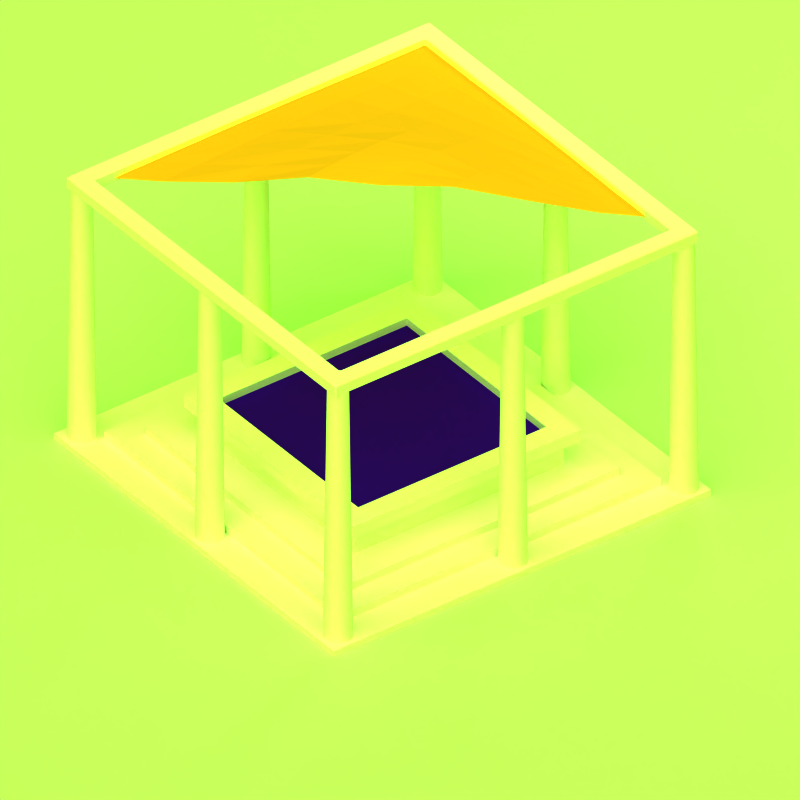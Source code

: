 # Source: well.blend  (saved by Blender 2.79.0; exported with 4.5.12 LTS)
import bpy
from mathutils import Matrix  # noqa: F401  (used for matrix-valued properties, if any)

bpy.ops.wm.read_factory_settings(use_empty=True)
scene = bpy.context.scene
scene.name = 'Scene'

# ---- collections
col_collection_1 = bpy.data.collections.new('Collection 1'); scene.collection.children.link(col_collection_1)
col_collection_2 = bpy.data.collections.new('Collection 2'); scene.collection.children.link(col_collection_2)
col_collection_5 = bpy.data.collections.new('Collection 5'); scene.collection.children.link(col_collection_5)
col_collection_7 = bpy.data.collections.new('Collection 7'); scene.collection.children.link(col_collection_7)
col_collection_16 = bpy.data.collections.new('Collection 16'); scene.collection.children.link(col_collection_16)

# ---- materials (node trees are filled in below, after node groups)
mat_material_013 = bpy.data.materials.new('Material.013')
mat_material_013.alpha_threshold = 0.0
mat_material_013.preview_render_type = 'FLAT'
mat_material_013.diffuse_color = (1.0, 0.5149, 0.1128, 1.0)
mat_material_013.specular_color = (0.396, 0.7906, 0.8944)
mat_material_013.roughness = 0.5
mat_material_013.line_color = (0.0, 0.0, 0.0, 1.0)
mat_material_012 = bpy.data.materials.new('Material.012')
mat_material_012.alpha_threshold = 0.0
mat_material_012.preview_render_type = 'FLAT'
mat_material_012.diffuse_color = (1.0, 1.0, 1.0, 1.0)
mat_material_012.roughness = 0.5
mat_material_012.line_color = (0.0, 0.0, 0.0, 1.0)
mat_material_005 = bpy.data.materials.new('Material.005')
mat_material_005.alpha_threshold = 0.0
mat_material_005.preview_render_type = 'FLAT'
mat_material_005.diffuse_color = (0.1579, 0.02688, 0.8639, 1.0)
mat_material_005.roughness = 0.5
mat_material_005.line_color = (0.0, 0.0, 0.0, 0.8415)
mat_material_018 = bpy.data.materials.new('Material.018')
mat_material_018.alpha_threshold = 0.0
mat_material_018.preview_render_type = 'FLAT'
mat_material_018.roughness = 0.5
mat_material_018.line_color = (0.0, 0.0, 0.0, 1.0)

# ---- material node trees

# ---- world
world_world = bpy.data.worlds.new('World'); scene.world = world_world
world_world.color = (0.4101, 1.0, 0.0)
world_world.use_sun_shadow = False
world_world.sun_shadow_jitter_overblur = 0.0
world_world.cycles.sampling_method = 'NONE'
world_world.cycles.sample_map_resolution = 256

# ---- cameras
cam_camera = bpy.data.cameras.new('Camera')
cam_camera.type = 'ORTHO'
cam_camera.passepartout_alpha = 0.2
cam_camera.clip_start = 0.2
cam_camera.clip_end = 100.0
cam_camera.lens = 35.0
cam_camera.sensor_width = 32.0
cam_camera.sensor_height = 18.0
cam_camera.ortho_scale = 6.25
cam_camera.display_size = 0.8
cam_camera.show_passepartout = False
cam_camera.show_safe_areas = True
cam_camera.dof.focus_distance = 0.0
cam_camera.dof.aperture_fstop = 128.0

# ---- lights
light_spot = bpy.data.lights.new('Spot', 'POINT')
light_spot.transmission_factor = 0.0
light_spot.cutoff_distance = 30.0
light_spot.energy = 100.0
light_spot.shadow_buffer_clip_start = 1.001
light_spot.shadow_soft_size = 1.0
light_spot.shadow_maximum_resolution = 0.006
light_spot.use_absolute_resolution = True
light_spot.cycles.use_multiple_importance_sampling = False
light_lamp_001 = bpy.data.lights.new('Lamp.001', 'SUN')
light_lamp_001.color = (1.0, 0.911, 0.549)
light_lamp_001.transmission_factor = 0.0
light_lamp_001.angle = 1.571
light_lamp_001.energy = 0.85
light_lamp_001.shadow_buffer_clip_start = 0.5
light_lamp_001.shadow_soft_size = 1.0
light_lamp_001.shadow_cascade_max_distance = 1000.0
light_lamp_001.cycles.use_multiple_importance_sampling = False
light_lamp_008 = bpy.data.lights.new('Lamp.008', 'SUN')
light_lamp_008.color = (0.7556, 0.7973, 0.9923)
light_lamp_008.transmission_factor = 0.0
light_lamp_008.angle = 1.571
light_lamp_008.energy = 0.65
light_lamp_008.shadow_buffer_clip_start = 0.5
light_lamp_008.shadow_soft_size = 1.0
light_lamp_008.shadow_cascade_max_distance = 1000.0
light_lamp_008.cycles.use_multiple_importance_sampling = False
light_lamp = bpy.data.lights.new('Lamp', 'SUN')
light_lamp.color = (1.0, 0.911, 0.549)
light_lamp.transmission_factor = 0.0
light_lamp.angle = 1.571
light_lamp.energy = 0.85
light_lamp.shadow_buffer_clip_start = 0.5
light_lamp.shadow_soft_size = 1.0
light_lamp.shadow_cascade_max_distance = 1000.0
light_lamp.cycles.use_multiple_importance_sampling = False

# ---- meshes
me_plane = bpy.data.meshes.new('Plane')
me_plane.from_pydata([(-0.2689, 0.8404, 0.0), (-0.297, 1.047, 0.0), (-0.3251, 1.254, 0.0), (-0.3531, 1.461, 0.0), (-0.6353, 0.6239, 0.0), (-1.002, 0.4074, 0.0), (-1.368, 0.1909, 0.0), (-0.2409, 0.6337, 0.0), (-0.2128, 0.4269, 0.0), (-0.1847, 0.2201, 0.0), (0.09736, 1.057, 0.0), (0.4637, 1.273, 0.0), (0.83, 1.49, 0.0), (0.06405, 1.212, 0.0), (0.03073, 1.367, 0.0), (-0.002588, 1.522, 0.0), (0.4251, 1.376, 0.0), (0.3865, 1.48, 0.0), (0.348, 1.583, 0.0), (0.7862, 1.541, 0.0), (0.7423, 1.592, 0.0), (0.6985, 1.643, 0.0), (-0.6581, 0.8825, 0.0), (-1.019, 0.7179, 0.0), (-1.38, 0.5532, 0.0), (-0.6809, 1.141, 0.0), (-1.037, 1.028, 0.0), (-1.392, 0.9156, 0.0), (-0.7037, 1.4, 0.0), (-1.054, 1.339, 0.0), (-1.405, 1.278, 0.0), (-0.6124, 0.3653, 0.0), (-0.5896, 0.1067, 0.0), (-0.5668, -0.152, 0.0), (-0.984, 0.0969, 0.0), (-0.9664, -0.2136, 0.0), (-0.9489, -0.5241, 0.0), (-1.356, -0.1715, 0.0), (-1.343, -0.5338, 0.0), (-1.331, -0.8962, 0.0), (0.1307, 0.902, 0.0), (0.5022, 1.17, 0.0), (0.8738, 1.439, 0.0), (0.164, 0.7471, 0.0), (0.5408, 1.067, 0.0), (0.9176, 1.388, 0.0), (0.1973, 0.5923, 0.0), (0.5794, 0.9644, 0.0), (0.9614, 1.336, 0.0), (1.005, 1.285, 0.0), (0.6179, 0.8613, 0.0), (0.2306, 0.4374, 0.0), (-0.1567, 0.01339, 0.0), (-0.544, -0.4106, 0.0), (-0.9313, -0.8345, 0.0), (-1.319, -1.259, 0.0), (1.049, 1.704, 0.0), (1.098, 1.705, 0.0), (1.147, 1.706, 0.0), (1.196, 1.706, 0.0), (1.245, 1.707, 0.0), (1.294, 1.708, 0.0), (1.344, 1.709, 0.0), (0.6547, 1.695, 0.0), (0.3094, 1.686, 0.0), (-0.0359, 1.676, 0.0), (-0.3812, 1.667, 0.0), (-0.7265, 1.658, 0.0), (-1.072, 1.649, 0.0), (-1.417, 1.64, 0.0), (-1.713, -1.268, 0.0), (-1.72, -0.8541, 0.0), (-1.727, -0.4399, 0.0), (-1.734, -0.02565, 0.0), (-1.741, 0.3886, 0.0), (-1.748, 0.8028, 0.0), (-1.755, 1.217, 0.0), (1.0, 1.704, 0.0), (1.393, 1.709, 0.0), (-1.706, -1.682, 0.0), (-1.762, 1.631, 0.0)], [], [(0, 10, 13, 1), (1, 13, 14, 2), (2, 14, 15, 3), (3, 15, 65, 66), (10, 11, 16, 13), (13, 16, 17, 14), (14, 17, 18, 15), (15, 18, 64, 65), (11, 12, 19, 16), (16, 19, 20, 17), (17, 20, 21, 18), (18, 21, 63, 64), (12, 59, 58, 19), (19, 58, 57, 20), (20, 57, 56, 21), (21, 56, 77, 63), (0, 1, 22, 4), (4, 22, 23, 5), (5, 23, 24, 6), (6, 24, 74, 73), (1, 2, 25, 22), (22, 25, 26, 23), (23, 26, 27, 24), (24, 27, 75, 74), (2, 3, 28, 25), (25, 28, 29, 26), (26, 29, 30, 27), (27, 30, 76, 75), (3, 66, 67, 28), (28, 67, 68, 29), (29, 68, 69, 30), (30, 69, 80, 76), (0, 4, 31, 7), (7, 31, 32, 8), (8, 32, 33, 9), (9, 33, 53, 52), (4, 5, 34, 31), (31, 34, 35, 32), (32, 35, 36, 33), (33, 36, 54, 53), (5, 6, 37, 34), (34, 37, 38, 35), (35, 38, 39, 36), (36, 39, 55, 54), (6, 73, 72, 37), (37, 72, 71, 38), (38, 71, 70, 39), (39, 70, 79, 55), (0, 7, 40, 10), (10, 40, 41, 11), (11, 41, 42, 12), (12, 42, 60, 59), (7, 8, 43, 40), (40, 43, 44, 41), (41, 44, 45, 42), (42, 45, 61, 60), (8, 9, 46, 43), (43, 46, 47, 44), (44, 47, 48, 45), (45, 48, 62, 61), (9, 52, 51, 46), (46, 51, 50, 47), (47, 50, 49, 48), (48, 49, 78, 62)])
me_plane.materials.append(mat_material_013)
me_plane.use_remesh_preserve_volume = False
me_plane.use_remesh_preserve_attributes = False
me_plane.use_mirror_vertex_groups = False
me_plane.update()
me_cube_162 = bpy.data.meshes.new('Cube.162')
me_cube_162.from_pydata([(1.757, 0.04362, -1.768), (1.757, -0.04367, -1.768), (-1.757, -0.04375, -1.768), (-1.757, 0.04353, -1.768), (1.757, 0.04375, 1.768), (-1.757, 0.04367, 1.768), (-1.757, -0.04362, 1.768), (1.757, -0.04353, 1.768), (1.768, 0.04362, -1.757), (1.768, 0.04375, 1.757), (1.768, -0.04353, 1.757), (1.768, -0.04367, -1.757), (-1.768, -0.04375, -1.757), (-1.768, -0.04362, 1.757), (-1.768, 0.04367, 1.757), (-1.768, 0.04353, -1.757), (-1.74, -0.05546, -1.757), (1.74, -0.05538, -1.757), (1.601, -0.05538, -1.617), (-1.601, -0.05545, -1.617), (-1.594, 0.04354, -1.605), (-1.594, -0.04374, -1.605), (1.594, -0.04367, -1.605), (1.594, 0.04362, -1.605), (1.74, 0.05533, -1.757), (-1.74, 0.05525, -1.757), (-1.601, 0.05526, -1.617), (1.601, 0.05533, -1.617), (1.74, -0.05525, 1.757), (-1.74, -0.05533, 1.757), (-1.601, -0.05533, 1.617), (1.601, -0.05526, 1.617), (-1.757, 0.05538, 1.74), (-1.617, 0.05538, 1.601), (-1.617, 0.05526, -1.601), (-1.757, 0.05525, -1.74), (1.757, 0.05533, -1.74), (1.617, 0.05533, -1.601), (1.617, 0.05545, 1.601), (1.757, 0.05546, 1.74), (-1.757, -0.05546, -1.74), (-1.617, -0.05545, -1.601), (-1.617, -0.05533, 1.601), (-1.757, -0.05533, 1.74), (-1.605, 0.04354, -1.594), (-1.605, 0.04366, 1.594), (-1.605, -0.04362, 1.594), (-1.605, -0.04374, -1.594), (1.757, -0.05525, 1.74), (1.617, -0.05526, 1.601), (1.617, -0.05538, -1.601), (1.757, -0.05538, -1.74), (1.605, 0.04374, 1.594), (1.605, 0.04362, -1.594), (1.605, -0.04366, -1.594), (1.605, -0.04354, 1.594), (-1.74, 0.05538, 1.757), (1.74, 0.05546, 1.757), (1.601, 0.05545, 1.617), (-1.601, 0.05538, 1.617), (-1.594, -0.04362, 1.605), (-1.594, 0.04367, 1.605), (1.594, 0.04374, 1.605), (1.594, -0.04354, 1.605)], [], [(0, 1, 2, 3), (4, 5, 6, 7), (8, 9, 10, 11), (12, 13, 14, 15), (16, 17, 18, 19), (20, 21, 22, 23), (24, 25, 26, 27), (28, 29, 30, 31), (32, 33, 34, 35), (36, 37, 38, 39), (40, 41, 42, 43), (44, 45, 46, 47), (48, 49, 50, 51), (52, 53, 54, 55), (56, 57, 58, 59), (60, 61, 62, 63), (1, 0, 8, 11), (1, 17, 16, 2), (3, 2, 12, 15), (24, 0, 3, 25), (5, 4, 57, 56), (5, 14, 13, 6), (7, 6, 29, 28), (7, 10, 9, 4), (8, 36, 39, 9), (10, 48, 51, 11), (12, 40, 43, 13), (14, 32, 35, 15), (17, 51, 50, 18), (18, 22, 21, 19), (16, 19, 41, 40), (20, 44, 47, 21), (22, 54, 53, 23), (20, 23, 27, 26), (26, 25, 35, 34), (27, 37, 36, 24), (30, 29, 43, 42), (30, 60, 63, 31), (31, 49, 48, 28), (33, 32, 56, 59), (33, 45, 44, 34), (38, 37, 53, 52), (38, 58, 57, 39), (41, 47, 46, 42), (45, 61, 60, 46), (49, 55, 54, 50), (55, 63, 62, 52), (58, 62, 61, 59), (0, 24, 36, 8), (1, 11, 51, 17), (2, 16, 40, 12), (3, 15, 35, 25), (4, 9, 39, 57), (5, 56, 32, 14), (6, 13, 43, 29), (7, 28, 48, 10), (18, 50, 54, 22), (19, 21, 47, 41), (20, 26, 34, 44), (23, 53, 37, 27), (30, 42, 46, 60), (31, 63, 55, 49), (33, 59, 61, 45), (38, 52, 62, 58)])
me_cube_162.materials.append(mat_material_012)
me_cube_162.use_remesh_preserve_volume = False
me_cube_162.use_remesh_preserve_attributes = False
me_cube_162.use_mirror_vertex_groups = False
me_cube_162.update()
me_cylinder_002 = bpy.data.meshes.new('Cylinder.002')
me_cylinder_002.from_pydata([(0.08373, 0.08373, 0.0006515), (0.09846, 0.06579, 0.0006515), (0.1094, 0.04531, 0.0006515), (0.1161, 0.0231, 0.0006515), (0.1184, -4.835e-07, 0.0006515), (0.1161, -0.0231, 0.0006515), (0.1094, -0.04532, 0.0006515), (0.09846, -0.06579, 0.0006515), (0.08373, -0.08373, 0.0006515), (0.06579, -0.09846, 0.0006515), (0.04531, -0.1094, 0.0006515), (0.0231, -0.1161, 0.0006515), (-2.124e-06, -0.1184, 0.0006515), (-0.0231, -0.1161, 0.0006515), (-0.04532, -0.1094, 0.0006515), (-0.06579, -0.09846, 0.0006515), (-0.08373, -0.08373, 0.0006515), (-0.09846, -0.06579, 0.0006515), (-0.1094, -0.04532, 0.0006515), (-0.1161, -0.0231, 0.0006515), (-0.1184, -3.722e-07, 0.0006515), (-0.1161, 0.0231, 0.0006515), (-0.1094, 0.04531, 0.0006515), (-0.09846, 0.06579, 0.0006515), (-0.08373, 0.08373, 0.0006515), (-0.06579, 0.09846, 0.0006515), (-0.04532, 0.1094, 0.0006515), (-0.0231, 0.1161, 0.0006515), (-1.889e-06, 0.1184, 0.0006515), (0.0231, 0.1161, 0.0006515), (0.04531, 0.1094, 0.0006515), (0.06579, 0.09846, 0.0006515), (0.06209, 0.06211, 0.3464), (0.07302, 0.0488, 0.3464), (0.08114, 0.03361, 0.3464), (0.08613, 0.01714, 0.3464), (0.08782, -3.623e-07, 0.3464), (0.08613, -0.01714, 0.3464), (0.08114, -0.03362, 0.3464), (0.07302, -0.0488, 0.3464), (0.06209, -0.06211, 0.3464), (0.04878, -0.07304, 0.3464), (0.0336, -0.08115, 0.3464), (0.01712, -0.08615, 0.3464), (-1.8e-05, -0.08784, 0.3464), (-0.01715, -0.08615, 0.3464), (-0.03363, -0.08115, 0.3464), (-0.04882, -0.07304, 0.3464), (-0.06213, -0.06211, 0.3464), (-0.07305, -0.0488, 0.3464), (-0.08117, -0.03362, 0.3464), (-0.08617, -0.01714, 0.3464), (-0.08786, -5.213e-07, 0.3464), (-0.08617, 0.01714, 0.3464), (-0.08117, 0.03361, 0.3464), (-0.07305, 0.0488, 0.3464), (-0.06213, 0.06211, 0.3464), (-0.04882, 0.07304, 0.3464), (-0.03363, 0.08115, 0.3464), (-0.01716, 0.08615, 0.3464), (-1.871e-05, 0.08784, 0.3464), (0.01712, 0.08615, 0.3464), (0.0336, 0.08115, 0.3464), (0.04878, 0.07304, 0.3464), (-2.082e-06, -4.895e-07, 0.0006515), (-1.808e-05, -1.629e-07, 0.3464)], [], [(64, 0, 1), (65, 33, 32), (64, 1, 2), (65, 34, 33), (64, 2, 3), (65, 35, 34), (64, 3, 4), (65, 36, 35), (64, 4, 5), (65, 37, 36), (64, 5, 6), (65, 38, 37), (64, 6, 7), (65, 39, 38), (64, 7, 8), (65, 40, 39), (64, 8, 9), (65, 41, 40), (64, 9, 10), (65, 42, 41), (64, 10, 11), (65, 43, 42), (64, 11, 12), (65, 44, 43), (64, 12, 13), (65, 45, 44), (64, 13, 14), (65, 46, 45), (64, 14, 15), (65, 47, 46), (64, 15, 16), (65, 48, 47), (64, 16, 17), (65, 49, 48), (64, 17, 18), (65, 50, 49), (64, 18, 19), (65, 51, 50), (64, 19, 20), (65, 52, 51), (64, 20, 21), (65, 53, 52), (64, 21, 22), (65, 54, 53), (64, 22, 23), (65, 55, 54), (64, 23, 24), (65, 56, 55), (64, 24, 25), (65, 57, 56), (64, 25, 26), (65, 58, 57), (64, 26, 27), (65, 59, 58), (64, 27, 28), (65, 60, 59), (64, 28, 29), (65, 61, 60), (64, 29, 30), (65, 62, 61), (64, 30, 31), (65, 63, 62), (31, 0, 64), (65, 32, 63), (0, 32, 33, 1), (1, 33, 34, 2), (2, 34, 35, 3), (3, 35, 36, 4), (4, 36, 37, 5), (5, 37, 38, 6), (6, 38, 39, 7), (7, 39, 40, 8), (8, 40, 41, 9), (9, 41, 42, 10), (10, 42, 43, 11), (11, 43, 44, 12), (12, 44, 45, 13), (13, 45, 46, 14), (14, 46, 47, 15), (15, 47, 48, 16), (16, 48, 49, 17), (17, 49, 50, 18), (18, 50, 51, 19), (19, 51, 52, 20), (20, 52, 53, 21), (21, 53, 54, 22), (22, 54, 55, 23), (23, 55, 56, 24), (24, 56, 57, 25), (25, 57, 58, 26), (26, 58, 59, 27), (27, 59, 60, 28), (28, 60, 61, 29), (29, 61, 62, 30), (30, 62, 63, 31), (32, 0, 31, 63)])
me_cylinder_002.materials.append(mat_material_012)
me_cylinder_002.use_remesh_preserve_volume = False
me_cylinder_002.use_remesh_preserve_attributes = False
me_cylinder_002.use_mirror_vertex_groups = False
me_cylinder_002.update()
me_cylinder = bpy.data.meshes.new('Cylinder')
me_cylinder.from_pydata([(0.08373, 0.08373, 0.0006515), (0.09846, 0.06579, 0.0006515), (0.1094, 0.04531, 0.0006515), (0.1161, 0.0231, 0.0006515), (0.1184, -4.835e-07, 0.0006515), (0.1161, -0.0231, 0.0006515), (0.1094, -0.04532, 0.0006515), (0.09846, -0.06579, 0.0006515), (0.08373, -0.08373, 0.0006515), (0.06579, -0.09846, 0.0006515), (0.04531, -0.1094, 0.0006515), (0.0231, -0.1161, 0.0006515), (-2.124e-06, -0.1184, 0.0006515), (-0.0231, -0.1161, 0.0006515), (-0.04532, -0.1094, 0.0006515), (-0.06579, -0.09846, 0.0006515), (-0.08373, -0.08373, 0.0006515), (-0.09846, -0.06579, 0.0006515), (-0.1094, -0.04532, 0.0006515), (-0.1161, -0.0231, 0.0006515), (-0.1184, -3.722e-07, 0.0006515), (-0.1161, 0.0231, 0.0006515), (-0.1094, 0.04531, 0.0006515), (-0.09846, 0.06579, 0.0006515), (-0.08373, 0.08373, 0.0006515), (-0.06579, 0.09846, 0.0006515), (-0.04532, 0.1094, 0.0006515), (-0.0231, 0.1161, 0.0006515), (-1.889e-06, 0.1184, 0.0006515), (0.0231, 0.1161, 0.0006515), (0.04531, 0.1094, 0.0006515), (0.06579, 0.09846, 0.0006515), (0.06209, 0.06211, 0.3464), (0.07302, 0.0488, 0.3464), (0.08114, 0.03361, 0.3464), (0.08613, 0.01714, 0.3464), (0.08782, -3.623e-07, 0.3464), (0.08613, -0.01714, 0.3464), (0.08114, -0.03362, 0.3464), (0.07302, -0.0488, 0.3464), (0.06209, -0.06211, 0.3464), (0.04878, -0.07304, 0.3464), (0.0336, -0.08115, 0.3464), (0.01712, -0.08615, 0.3464), (-1.8e-05, -0.08784, 0.3464), (-0.01715, -0.08615, 0.3464), (-0.03363, -0.08115, 0.3464), (-0.04882, -0.07304, 0.3464), (-0.06213, -0.06211, 0.3464), (-0.07305, -0.0488, 0.3464), (-0.08117, -0.03362, 0.3464), (-0.08617, -0.01714, 0.3464), (-0.08786, -5.213e-07, 0.3464), (-0.08617, 0.01714, 0.3464), (-0.08117, 0.03361, 0.3464), (-0.07305, 0.0488, 0.3464), (-0.06213, 0.06211, 0.3464), (-0.04882, 0.07304, 0.3464), (-0.03363, 0.08115, 0.3464), (-0.01716, 0.08615, 0.3464), (-1.871e-05, 0.08784, 0.3464), (0.01712, 0.08615, 0.3464), (0.0336, 0.08115, 0.3464), (0.04878, 0.07304, 0.3464), (-2.082e-06, -4.895e-07, 0.0006515), (-1.808e-05, -1.629e-07, 0.3464)], [], [(64, 0, 1), (65, 33, 32), (64, 1, 2), (65, 34, 33), (64, 2, 3), (65, 35, 34), (64, 3, 4), (65, 36, 35), (64, 4, 5), (65, 37, 36), (64, 5, 6), (65, 38, 37), (64, 6, 7), (65, 39, 38), (64, 7, 8), (65, 40, 39), (64, 8, 9), (65, 41, 40), (64, 9, 10), (65, 42, 41), (64, 10, 11), (65, 43, 42), (64, 11, 12), (65, 44, 43), (64, 12, 13), (65, 45, 44), (64, 13, 14), (65, 46, 45), (64, 14, 15), (65, 47, 46), (64, 15, 16), (65, 48, 47), (64, 16, 17), (65, 49, 48), (64, 17, 18), (65, 50, 49), (64, 18, 19), (65, 51, 50), (64, 19, 20), (65, 52, 51), (64, 20, 21), (65, 53, 52), (64, 21, 22), (65, 54, 53), (64, 22, 23), (65, 55, 54), (64, 23, 24), (65, 56, 55), (64, 24, 25), (65, 57, 56), (64, 25, 26), (65, 58, 57), (64, 26, 27), (65, 59, 58), (64, 27, 28), (65, 60, 59), (64, 28, 29), (65, 61, 60), (64, 29, 30), (65, 62, 61), (64, 30, 31), (65, 63, 62), (31, 0, 64), (65, 32, 63), (0, 32, 33, 1), (1, 33, 34, 2), (2, 34, 35, 3), (3, 35, 36, 4), (4, 36, 37, 5), (5, 37, 38, 6), (6, 38, 39, 7), (7, 39, 40, 8), (8, 40, 41, 9), (9, 41, 42, 10), (10, 42, 43, 11), (11, 43, 44, 12), (12, 44, 45, 13), (13, 45, 46, 14), (14, 46, 47, 15), (15, 47, 48, 16), (16, 48, 49, 17), (17, 49, 50, 18), (18, 50, 51, 19), (19, 51, 52, 20), (20, 52, 53, 21), (21, 53, 54, 22), (22, 54, 55, 23), (23, 55, 56, 24), (24, 56, 57, 25), (25, 57, 58, 26), (26, 58, 59, 27), (27, 59, 60, 28), (28, 60, 61, 29), (29, 61, 62, 30), (30, 62, 63, 31), (32, 0, 31, 63)])
me_cylinder.materials.append(mat_material_012)
me_cylinder.use_remesh_preserve_volume = False
me_cylinder.use_remesh_preserve_attributes = False
me_cylinder.use_mirror_vertex_groups = False
me_cylinder.update()
me_cube_031 = bpy.data.meshes.new('Cube.031')
me_cube_031.from_pydata([(0.9434, 0.4472, -0.9434), (0.9434, 0.1777, -0.9434), (-0.9434, 0.1777, -0.9434), (-0.9434, 0.4472, -0.9433), (0.9434, 0.4473, 0.9434), (0.9434, 0.1777, 0.9433), (-0.9434, 0.1777, 0.9434), (-0.9434, 0.4473, 0.9434)], [], [(0, 1, 2, 3), (4, 7, 6, 5), (0, 4, 5, 1), (1, 5, 6, 2), (2, 6, 7, 3), (4, 0, 3, 7)])
me_cube_031.materials.append(mat_material_005)
me_cube_031.use_remesh_preserve_volume = False
me_cube_031.use_remesh_preserve_attributes = False
me_cube_031.use_mirror_vertex_groups = False
me_cube_031.update()
me_cube_008 = bpy.data.meshes.new('Cube.008')
me_cube_008.from_pydata([(1.836, 1.836, -0.05184), (1.836, -1.836, -0.05184), (-1.836, -1.836, -0.05178), (-1.836, 1.836, -0.05178), (1.836, 1.836, 0.05178), (1.836, -1.836, 0.05178), (-1.836, -1.836, 0.05184), (-1.836, 1.836, 0.05184), (-1.836, 1.836, 0.05184), (-1.836, -1.836, 0.05184), (1.836, -1.836, 0.05178), (1.836, 1.836, 0.05178), (1.554, 1.554, 0.05178), (1.554, -1.554, 0.05179), (-1.554, -1.554, 0.05184), (-1.554, 1.554, 0.05184), (-1.554, 1.554, 0.1168), (-1.554, -1.554, 0.1168), (1.554, -1.554, 0.1167), (1.554, 1.554, 0.1167), (1.323, 1.323, 0.1167), (1.323, -1.323, 0.1167), (-1.323, -1.323, 0.1168), (-1.323, 1.323, 0.1168), (-1.323, 1.323, 0.1817), (-1.323, -1.323, 0.1817), (1.323, -1.323, 0.1817), (1.323, 1.323, 0.1817), (1.323, 1.323, 0.1817), (1.323, -1.323, 0.1817), (-1.323, -1.323, 0.1817), (-1.323, 1.323, 0.1817), (-1.013, 1.013, 0.1817), (-1.013, -1.013, 0.1817), (1.013, -1.013, 0.1817), (1.013, 1.013, 0.1817), (1.013, 1.013, 0.4067), (1.013, -1.013, 0.4067), (-1.013, -1.013, 0.4067), (-1.013, 1.013, 0.4067), (-1.107, 1.107, 0.4067), (-1.107, -1.107, 0.4067), (1.107, -1.107, 0.4067), (1.107, 1.107, 0.4067), (1.107, 1.107, 0.5192), (1.107, -1.107, 0.5192), (-1.107, -1.107, 0.5192), (-1.107, 1.107, 0.5192), (-0.9139, 0.9139, 0.5192), (-0.9139, -0.9139, 0.5192), (0.9139, -0.9139, 0.5192), (0.9139, 0.9139, 0.5192), (0.9139, 0.9139, 0.2379), (0.9139, -0.9139, 0.2379), (-0.9139, -0.9139, 0.238), (-0.9139, 0.9139, 0.238)], [], [(0, 1, 2, 3), (0, 4, 5, 1), (1, 5, 6, 2), (2, 6, 7, 3), (4, 0, 3, 7), (4, 7, 8, 11), (7, 6, 9, 8), (6, 5, 10, 9), (5, 4, 11, 10), (10, 11, 12, 13), (9, 10, 13, 14), (8, 9, 14, 15), (11, 8, 15, 12), (12, 15, 16, 19), (15, 14, 17, 16), (14, 13, 18, 17), (13, 12, 19, 18), (18, 19, 20, 21), (17, 18, 21, 22), (16, 17, 22, 23), (19, 16, 23, 20), (20, 23, 24, 27), (23, 22, 25, 24), (22, 21, 26, 25), (21, 20, 27, 26), (26, 27, 28, 29), (25, 26, 29, 30), (24, 25, 30, 31), (27, 24, 31, 28), (28, 31, 32, 35), (31, 30, 33, 32), (30, 29, 34, 33), (29, 28, 35, 34), (34, 35, 36, 37), (33, 34, 37, 38), (32, 33, 38, 39), (35, 32, 39, 36), (36, 39, 40, 43), (39, 38, 41, 40), (38, 37, 42, 41), (37, 36, 43, 42), (42, 43, 44, 45), (41, 42, 45, 46), (40, 41, 46, 47), (43, 40, 47, 44), (44, 47, 48, 51), (47, 46, 49, 48), (46, 45, 50, 49), (45, 44, 51, 50), (50, 51, 52, 53), (49, 50, 53, 54), (48, 49, 54, 55), (51, 48, 55, 52), (52, 55, 54, 53)])
me_cube_008.materials.append(mat_material_012)
me_cube_008.use_remesh_preserve_volume = False
me_cube_008.use_remesh_preserve_attributes = False
me_cube_008.use_mirror_vertex_groups = False
me_cube_008.update()
me_plane_006 = bpy.data.meshes.new('Plane.006')
me_plane_006.from_pydata([(6.151, 0.1536, 0.02203), (0.03079, -2.064, 5.796), (-6.151, -0.1536, -0.02203), (-0.03079, 2.064, -5.796)], [], [(0, 3, 2, 1)])
me_plane_006.materials.append(mat_material_018)
me_plane_006.use_remesh_preserve_volume = False
me_plane_006.use_remesh_preserve_attributes = False
me_plane_006.use_mirror_vertex_groups = False
me_plane_006.update()

# ---- objects
ob_plane = bpy.data.objects.new('Plane', me_plane)
ob_cube_002 = bpy.data.objects.new('Cube.002', me_cube_162)
ob_cylinder_001 = bpy.data.objects.new('Cylinder.001', me_cylinder_002)
ob_cylinder = bpy.data.objects.new('Cylinder', me_cylinder)
ob_cube_001 = bpy.data.objects.new('Cube.001', me_cube_031)
ob_cube = bpy.data.objects.new('Cube', me_cube_008)
ob_lamp_003 = bpy.data.objects.new('Lamp.003', light_spot)
ob_control = bpy.data.objects.new('Control', None)
ob_control_001 = bpy.data.objects.new('Control.001', None)
ob_camera_001 = bpy.data.objects.new('Camera.001', cam_camera)
ob_control_002 = bpy.data.objects.new('Control.002', None)
ob_lamp = bpy.data.objects.new('Lamp', light_lamp_001)
ob_highlight_002 = bpy.data.objects.new('HighLight.002', light_lamp_008)
ob_plane_004 = bpy.data.objects.new('Plane.004', me_plane_006)
ob_lamp_002 = bpy.data.objects.new('Lamp.002', light_lamp)

# ---- transforms, parenting, visibility, modifiers, constraints
ob_plane.location = (0.08015, 0.0, 2.447)
ob_plane.rotation_euler = (0.0, -0.0, -1.594)
ob_plane.lock_rotations_4d = False
ob_plane.empty_display_type = 'ARROWS'
ob_plane.color = (0.0, 0.0, 0.0, 1.0)
ob_plane.lineart.crease_threshold = 0.0
_m = ob_plane.modifiers.new('Wave', 'WAVE')
_m.use_normal_x = False
_m.use_normal_y = False
_m.use_normal_z = False
_m.speed = 0.5
_m.height = 0.1555
ob_cube_002.location = (0.0, 0.0, 2.461)
ob_cube_002.rotation_euler = (-1.571, 3.142, 2.525e-05)
ob_cube_002.lock_rotations_4d = False
ob_cube_002.empty_display_type = 'ARROWS'
ob_cube_002.color = (0.0, 0.0, 0.0, 1.0)
ob_cube_002.lineart.crease_threshold = 0.0
ob_cylinder_001.location = (0.02306, 1.684, 0.008178)
ob_cylinder_001.rotation_euler = (5.771e-07, 2.503e-05, -1.571)
ob_cylinder_001.scale = (1.0, 1.0, 6.95)
ob_cylinder_001.lock_rotations_4d = False
ob_cylinder_001.empty_display_type = 'ARROWS'
ob_cylinder_001.color = (0.0, 0.0, 0.0, 1.0)
ob_cylinder_001.lineart.crease_threshold = 0.0
_m = ob_cylinder_001.modifiers.new('Array', 'ARRAY')
_m.count = 1
_m.constant_offset_displace = (0.0, 0.0, 0.0)
_m.relative_offset_displace = (0.0, 3.5, 0.0)
_m = ob_cylinder_001.modifiers.new('Array.001', 'ARRAY')
_m.constant_offset_displace = (0.0, 0.0, 0.0)
_m.relative_offset_displace = (14.2, 0.0, 0.0)
ob_cylinder.location = (-1.676, 1.684, 0.008178)
ob_cylinder.rotation_euler = (5.771e-07, 2.503e-05, -1.571)
ob_cylinder.scale = (1.0, 1.0, 6.95)
ob_cylinder.lock_rotations_4d = False
ob_cylinder.empty_display_type = 'ARROWS'
ob_cylinder.color = (0.0, 0.0, 0.0, 1.0)
ob_cylinder.lineart.crease_threshold = 0.0
_m = ob_cylinder.modifiers.new('Array', 'ARRAY')
_m.count = 3
_m.constant_offset_displace = (0.0, 0.0, 0.0)
_m.relative_offset_displace = (7.1, 0.0, 0.0)
_m = ob_cylinder.modifiers.new('Array.001', 'ARRAY')
_m.constant_offset_displace = (0.0, 0.0, 0.0)
_m.relative_offset_displace = (0.0, 14.2, 0.0)
ob_cube_001.location = (0.0, 0.0, 0.0)
ob_cube_001.rotation_euler = (1.571, 7.153e-07, -1.571)
ob_cube_001.lock_rotations_4d = False
ob_cube_001.empty_display_type = 'ARROWS'
ob_cube_001.color = (0.0, 0.0, 0.0, 1.0)
ob_cube_001.lineart.crease_threshold = 0.0
ob_cube.location = (0.0, 0.0, 0.0)
ob_cube.rotation_euler = (1.657e-07, -1.784e-05, 1.571)
ob_cube.lock_rotations_4d = False
ob_cube.empty_display_type = 'ARROWS'
ob_cube.color = (0.0, 0.0, 0.0, 1.0)
ob_cube.lineart.crease_threshold = 0.0
ob_lamp_003.location = (4.076, 1.005, 5.904)
ob_lamp_003.rotation_euler = (0.6503, 0.05522, 1.866)
ob_lamp_003.lock_rotations_4d = False
ob_lamp_003.empty_display_type = 'ARROWS'
ob_lamp_003.color = (0.0, 0.0, 0.0, 0.0)
ob_lamp_003.lineart.crease_threshold = 0.0
ob_control.location = (0.9774, 0.5806, -1.809e-08)
ob_control.rotation_euler = (-0.07658, 0.1926, 0.2052)
ob_control.scale = (0.625, 0.625, 0.625)
ob_control.lock_rotations_4d = False
ob_control.empty_display_type = 'ARROWS'
ob_control.empty_image_offset = (0.0, 0.0)
ob_control.color = (0.0, 0.0, 0.0, 1.0)
ob_control.lineart.crease_threshold = 0.0
ob_control_001.location = (0.6496, 0.6462, -1.809e-08)
ob_control_001.rotation_euler = (0.0, -0.0, 0.1475)
ob_control_001.scale = (0.625, 0.625, 0.625)
ob_control_001.lock_rotations_4d = False
ob_control_001.empty_display_type = 'ARROWS'
ob_control_001.empty_image_offset = (0.0, 0.0)
ob_control_001.color = (0.0, 0.0, 0.0, 1.0)
ob_control_001.lineart.crease_threshold = 0.0
ob_camera_001.parent = ob_control_001
ob_camera_001.location = (-10.0, -10.0, 10.0)
ob_camera_001.rotation_euler = (0.7854, 0.0, -0.7854)
ob_camera_001.lock_rotations_4d = False
ob_camera_001.empty_display_type = 'ARROWS'
ob_camera_001.color = (0.0, 0.0, 0.0, 1.0)
ob_camera_001.display_type = 'WIRE'
ob_camera_001.lineart.crease_threshold = 0.0
_c = ob_camera_001.constraints.new('TRACK_TO'); _c.name = 'AutoTrack'
_c.active = False
_c.target = ob_control_001
ob_control_002.location = (0.6496, 0.6462, -1.809e-08)
ob_control_002.rotation_euler = (0.0, -0.0, 0.1475)
ob_control_002.scale = (0.625, 0.625, 0.625)
ob_control_002.lock_rotations_4d = False
ob_control_002.empty_display_type = 'ARROWS'
ob_control_002.empty_image_offset = (0.0, 0.0)
ob_control_002.color = (0.0, 0.0, 0.0, 1.0)
ob_control_002.lineart.crease_threshold = 0.0
ob_lamp.parent = ob_control
ob_lamp.location = (-17.57, -9.77, 18.14)
ob_lamp.rotation_euler = (0.0, 7.162e-08, -1.047)
ob_lamp.lock_rotations_4d = False
ob_lamp.empty_display_type = 'ARROWS'
ob_lamp.color = (0.0, 0.0, 0.0, 1.0)
ob_lamp.display_type = 'WIRE'
ob_lamp.lineart.crease_threshold = 0.0
_c = ob_lamp.constraints.new('TRACK_TO'); _c.name = 'AutoTrack.001'
_c.active = False
_c.target = ob_control
ob_highlight_002.location = (-0.4087, -9.543, 0.0)
ob_highlight_002.lock_rotations_4d = False
ob_highlight_002.empty_display_type = 'ARROWS'
ob_highlight_002.color = (0.0, 0.0, 0.0, 1.0)
ob_highlight_002.lineart.crease_threshold = 0.0
ob_plane_004.location = (-0.2717, 0.009879, -0.002832)
ob_plane_004.rotation_euler = (1.229, 0.02472, 0.7804)
ob_plane_004.scale = (5.18, 5.18, 5.18)
ob_plane_004.lock_rotations_4d = False
ob_plane_004.empty_display_type = 'ARROWS'
ob_plane_004.color = (0.0, 0.0, 0.0, 1.0)
ob_plane_004.lineart.crease_threshold = 0.0
ob_lamp_002.parent = ob_control_002
ob_lamp_002.location = (-17.57, -9.77, 18.14)
ob_lamp_002.rotation_euler = (0.0, 7.162e-08, -1.047)
ob_lamp_002.lock_rotations_4d = False
ob_lamp_002.empty_display_type = 'ARROWS'
ob_lamp_002.color = (0.0, 0.0, 0.0, 1.0)
ob_lamp_002.display_type = 'WIRE'
ob_lamp_002.lineart.crease_threshold = 0.0
_c = ob_lamp_002.constraints.new('TRACK_TO'); _c.name = 'AutoTrack.001'
_c.active = False
_c.target = ob_control_002

# ---- collection membership
col_collection_1.objects.link(ob_plane)
col_collection_1.objects.link(ob_cube_002)
col_collection_1.objects.link(ob_cylinder_001)
col_collection_1.objects.link(ob_cylinder)
col_collection_1.objects.link(ob_cube_001)
col_collection_1.objects.link(ob_cube)
col_collection_1.objects.link(ob_lamp_003)
col_collection_2.objects.link(ob_control)
col_collection_2.objects.link(ob_control_001)
col_collection_2.objects.link(ob_camera_001)
col_collection_2.objects.link(ob_control_002)
col_collection_5.objects.link(ob_lamp)
col_collection_7.objects.link(ob_highlight_002)
col_collection_16.objects.link(ob_plane_004)
col_collection_16.objects.link(ob_lamp_002)

# ---- scene / render settings (as saved in the file)
scene.camera = ob_camera_001
scene.frame_start = 1; scene.frame_end = 20; scene.frame_set(1)
scene.render.engine = 'BLENDER_EEVEE_NEXT'
scene.render.image_settings.compression = 90
scene.render.resolution_x = 400
scene.render.resolution_y = 400
scene.render.pixel_aspect_x = 100.0
scene.render.pixel_aspect_y = 100.0
scene.render.fps = 20
scene.render.dither_intensity = 0.0
scene.render.film_transparent = True
scene.render.use_compositing = False
scene.render.use_sequencer = False
scene.render.bake_bias = 0.0
scene.render.use_stamp_time = False
scene.render.use_stamp_date = False
scene.render.use_stamp_frame = False
scene.render.use_stamp_camera = False
scene.render.use_stamp_scene = False
scene.render.use_stamp_filename = False
scene.render.use_stamp_render_time = False
scene.render.stamp_font_size = 0
scene.cycles.use_denoising = False
scene.cycles.samples = 10
scene.cycles.sampling_pattern = 'TABULATED_SOBOL'
scene.cycles.light_sampling_threshold = 0.0
scene.cycles.use_adaptive_sampling = False
scene.cycles.use_light_tree = False
scene.cycles.blur_glossy = 0.0
scene.cycles.volume_bounces = 1
scene.cycles.pixel_filter_type = 'GAUSSIAN'
scene.cycles.sample_clamp_indirect = 0.0
scene.view_settings.view_transform = 'Raw'
bpy.context.view_layer.update()
